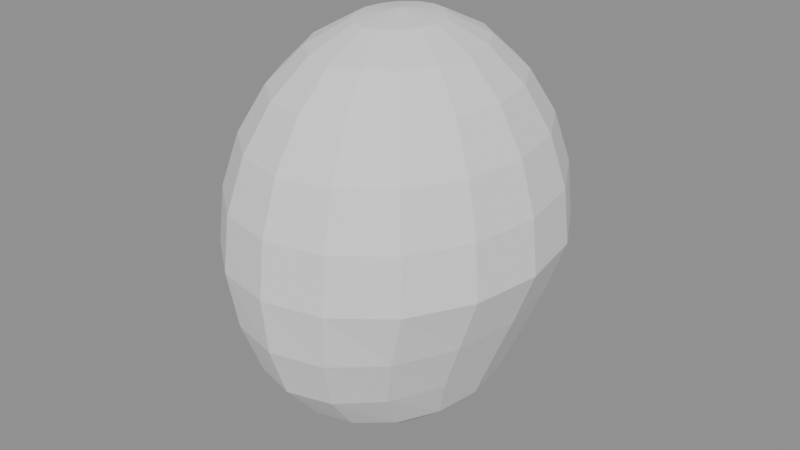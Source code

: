 # Source: deformed-head.blend  (saved by Blender 5.2.44; exported with 4.5.12 LTS)
import bpy
from mathutils import Matrix  # noqa: F401  (used for matrix-valued properties, if any)

bpy.ops.wm.read_factory_settings(use_empty=True)
scene = bpy.context.scene
scene.name = 'Scene'

# ---- node groups
ng_semanticheaddeformation = bpy.data.node_groups.new('SemanticHeadDeformation', 'GeometryNodeTree')
_s = ng_semanticheaddeformation.interface.new_socket(name='Geometry', in_out='OUTPUT', socket_type='NodeSocketGeometry')
_s = ng_semanticheaddeformation.interface.new_socket(name='Geometry', in_out='INPUT', socket_type='NodeSocketGeometry')
_N = ng_semanticheaddeformation.nodes; _L = ng_semanticheaddeformation.links
n0 = _N.new('NodeGroupInput'); n0.name = 'Group Input'; n0.location = (0, 0)
n1 = _N.new('NodeGroupOutput'); n1.name = 'Group Output'; n1.location = (0, 0)
n2 = _N.new('GeometryNodeInputPosition'); n2.name = 'Position'; n2.location = (0, 0)
n3 = _N.new('ShaderNodeSeparateXYZ'); n3.name = 'Separate XYZ'; n3.location = (0, 0)
n4 = _N.new('GeometryNodeInputNamedAttribute'); n4.name = 'Named Attribute'; n4.location = (0, 0)
n4.inputs[0].default_value = 'jaw'
n5 = _N.new('GeometryNodeInputNamedAttribute'); n5.name = 'Named Attribute.001'; n5.location = (0, 0)
n5.inputs[0].default_value = 'skull'
n6 = _N.new('ShaderNodeMath'); n6.name = 'Math'; n6.location = (0, 0)
n6.operation = 'SUBTRACT'
n7 = _N.new('ShaderNodeMath'); n7.name = 'Math.001'; n7.location = (0, 0)
n7.operation = 'MAXIMUM'
n7.inputs[1].default_value = 0.0
n8 = _N.new('ShaderNodeValue'); n8.name = 'Amount'; n8.location = (0, 0)
n8.label = 'Amount'
n8.outputs[0].default_value = 0.25
n9 = _N.new('ShaderNodeMath'); n9.name = 'Math.002'; n9.location = (0, 0)
n9.operation = 'MULTIPLY'
n10 = _N.new('ShaderNodeMath'); n10.name = 'Math.003'; n10.location = (0, 0)
n10.operation = 'MULTIPLY'
n11 = _N.new('ShaderNodeCombineXYZ'); n11.name = 'Combine XYZ'; n11.location = (0, 0)
n12 = _N.new('GeometryNodeSetPosition'); n12.name = 'Set Position'; n12.location = (0, 0)
_L.new(n0.outputs[0], n12.inputs[0])
_L.new(n2.outputs[0], n3.inputs[0])
_L.new(n4.outputs[0], n6.inputs[0])
_L.new(n5.outputs[0], n6.inputs[1])
_L.new(n6.outputs[0], n7.inputs[0])
_L.new(n7.outputs[0], n9.inputs[0])
_L.new(n8.outputs[0], n9.inputs[1])
_L.new(n3.outputs[0], n10.inputs[0])
_L.new(n9.outputs[0], n10.inputs[1])
_L.new(n10.outputs[0], n11.inputs[0])
_L.new(n11.outputs[0], n12.inputs[3])
_L.new(n12.outputs[0], n1.inputs[0])
n1.is_active_output = True

# ---- meshes
me_proceduralheadmesh = bpy.data.meshes.new('ProceduralHeadMesh')
me_proceduralheadmesh.from_pydata([(0.0, 0.0, 0.11), (0.02071, 0.0, 0.1063), (0.01913, 0.009409, 0.1063), (0.01464, 0.01739, 0.1063), (0.007924, 0.02272, 0.1063), (0.0, 0.02459, 0.1063), (-0.007924, 0.02272, 0.1063), (-0.01464, 0.01739, 0.1063), (-0.01913, 0.009409, 0.1063), (-0.02071, 0.0, 0.1063), (-0.01913, -0.009409, 0.1063), (-0.01464, -0.01739, 0.1063), (-0.007924, -0.02272, 0.1063), (0.0, -0.02459, 0.1063), (0.007924, -0.02272, 0.1063), (0.01464, -0.01739, 0.1063), (0.01913, -0.009409, 0.1063), (0.04, 0.0, 0.09526), (0.03696, 0.01818, 0.09526), (0.02828, 0.03359, 0.09526), (0.01531, 0.04388, 0.09526), (0.0, 0.0475, 0.09526), (-0.01531, 0.04388, 0.09526), (-0.02828, 0.03359, 0.09526), (-0.03696, 0.01818, 0.09526), (-0.04, 0.0, 0.09526), (-0.03696, -0.01818, 0.09526), (-0.02828, -0.03359, 0.09526), (-0.01531, -0.04388, 0.09526), (0.0, -0.0475, 0.09526), (0.01531, -0.04388, 0.09526), (0.02828, -0.03359, 0.09526), (0.03696, -0.01818, 0.09526), (0.05657, 0.0, 0.07778), (0.05226, 0.02571, 0.07778), (0.04, 0.0475, 0.07778), (0.02165, 0.06206, 0.07778), (0.0, 0.06718, 0.07778), (-0.02165, 0.06206, 0.07778), (-0.04, 0.0475, 0.07778), (-0.05226, 0.02571, 0.07778), (-0.05657, 0.0, 0.07778), (-0.05226, -0.02571, 0.07778), (-0.04, -0.0475, 0.07778), (-0.02165, -0.06206, 0.07778), (0.0, -0.06718, 0.07778), (0.02165, -0.06206, 0.07778), (0.04, -0.0475, 0.07778), (0.05226, -0.02571, 0.07778), (0.06928, 0.0, 0.055), (0.06401, 0.03148, 0.055), (0.04899, 0.05818, 0.055), (0.02651, 0.07601, 0.055), (0.0, 0.08227, 0.055), (-0.02651, 0.07601, 0.055), (-0.04899, 0.05818, 0.055), (-0.06401, 0.03148, 0.055), (-0.06928, 0.0, 0.055), (-0.06401, -0.03148, 0.055), (-0.04899, -0.05818, 0.055), (-0.02651, -0.07601, 0.055), (0.0, -0.08227, 0.055), (0.02651, -0.07601, 0.055), (0.04899, -0.05818, 0.055), (0.06401, -0.03148, 0.055), (0.07727, 0.0, 0.02847), (0.07139, 0.03512, 0.02847), (0.05464, 0.06489, 0.02847), (0.02957, 0.08478, 0.02847), (0.0, 0.09176, 0.02847), (-0.02957, 0.08478, 0.02847), (-0.05464, 0.06489, 0.02847), (-0.07139, 0.03512, 0.02847), (-0.07727, 0.0, 0.02847), (-0.07139, -0.03512, 0.02847), (-0.05464, -0.06489, 0.02847), (-0.02957, -0.08478, 0.02847), (0.0, -0.09176, 0.02847), (0.02957, -0.08478, 0.02847), (0.05464, -0.06489, 0.02847), (0.07139, -0.03512, 0.02847), (0.08, 0.0, 0.0), (0.07391, 0.03635, 0.0), (0.05657, 0.06718, 0.0), (0.03061, 0.08777, 0.0), (0.0, 0.095, 0.0), (-0.03061, 0.08777, 0.0), (-0.05657, 0.06718, 0.0), (-0.07391, 0.03635, 0.0), (-0.08, 0.0, 0.0), (-0.07391, -0.03635, 0.0), (-0.05657, -0.06718, 0.0), (-0.03061, -0.08777, 0.0), (0.0, -0.095, 0.0), (0.03061, -0.08777, 0.0), (0.05657, -0.06718, 0.0), (0.07391, -0.03635, 0.0), (0.06927, 0.0, -0.02847), (0.064, 0.03512, -0.02847), (0.04898, 0.06489, -0.02847), (0.02651, 0.08478, -0.02847), (0.0, 0.09176, -0.02847), (-0.02651, 0.08478, -0.02847), (-0.04898, 0.06489, -0.02847), (-0.064, 0.03512, -0.02847), (-0.06927, 0.0, -0.02847), (-0.064, -0.03512, -0.02847), (-0.04898, -0.06489, -0.02847), (-0.02651, -0.08478, -0.02847), (0.0, -0.09176, -0.02847), (0.02651, -0.08478, -0.02847), (0.04898, -0.06489, -0.02847), (0.064, -0.03512, -0.02847), (0.0582, 0.0, -0.055), (0.05377, 0.03148, -0.055), (0.04115, 0.05818, -0.055), (0.02227, 0.07601, -0.055), (0.0, 0.08227, -0.055), (-0.02227, 0.07601, -0.055), (-0.04115, 0.05818, -0.055), (-0.05377, 0.03148, -0.055), (-0.0582, 0.0, -0.055), (-0.05377, -0.03148, -0.055), (-0.04115, -0.05818, -0.055), (-0.02227, -0.07601, -0.055), (0.0, -0.08227, -0.055), (0.02227, -0.07601, -0.055), (0.04115, -0.05818, -0.055), (0.05377, -0.03148, -0.055), (0.04897, 0.0, -0.07778), (0.04524, 0.02411, -0.07778), (0.03462, 0.04455, -0.07778), (0.01874, 0.05821, -0.07778), (0.0, 0.06301, -0.07778), (-0.01874, 0.05821, -0.07778), (-0.03462, 0.04455, -0.07778), (-0.04524, 0.02411, -0.07778), (-0.04897, 0.0, -0.07778), (-0.04524, -0.02411, -0.07778), (-0.03462, -0.04455, -0.07778), (-0.01874, -0.05821, -0.07778), (0.0, -0.06301, -0.07778), (0.01874, -0.05821, -0.07778), (0.03462, -0.04455, -0.07778), (0.04524, -0.02411, -0.07778), (0.0302, 0.0, -0.09526), (0.0279, 0.01391, -0.09526), (0.02136, 0.02571, -0.09526), (0.01156, 0.03359, -0.09526), (0.0, 0.03636, -0.09526), (-0.01156, 0.03359, -0.09526), (-0.02136, 0.02571, -0.09526), (-0.0279, 0.01391, -0.09526), (-0.0302, 0.0, -0.09526), (-0.0279, -0.01391, -0.09526), (-0.02136, -0.02571, -0.09526), (-0.01156, -0.03359, -0.09526), (0.0, -0.03636, -0.09526), (0.01156, -0.03359, -0.09526), (0.02136, -0.02571, -0.09526), (0.0279, -0.01391, -0.09526), (0.0136, 0.0, -0.1063), (0.01257, 0.006182, -0.1063), (0.009619, 0.01142, -0.1063), (0.005206, 0.01492, -0.1063), (0.0, 0.01615, -0.1063), (-0.005206, 0.01492, -0.1063), (-0.009619, 0.01142, -0.1063), (-0.01257, 0.006182, -0.1063), (-0.0136, 0.0, -0.1063), (-0.01257, -0.006182, -0.1063), (-0.009619, -0.01142, -0.1063), (-0.005206, -0.01492, -0.1063), (0.0, -0.01615, -0.1063), (0.005206, -0.01492, -0.1063), (0.009619, -0.01142, -0.1063), (0.01257, -0.006182, -0.1063), (0.0, 0.0, -0.11)], [], [(0, 1, 2), (0, 2, 3), (0, 3, 4), (0, 4, 5), (0, 5, 6), (0, 6, 7), (0, 7, 8), (0, 8, 9), (0, 9, 10), (0, 10, 11), (0, 11, 12), (0, 12, 13), (0, 13, 14), (0, 14, 15), (0, 15, 16), (0, 16, 1), (1, 2, 18, 17), (2, 3, 19, 18), (3, 4, 20, 19), (4, 5, 21, 20), (5, 6, 22, 21), (6, 7, 23, 22), (7, 8, 24, 23), (8, 9, 25, 24), (9, 10, 26, 25), (10, 11, 27, 26), (11, 12, 28, 27), (12, 13, 29, 28), (13, 14, 30, 29), (14, 15, 31, 30), (15, 16, 32, 31), (16, 1, 17, 32), (17, 18, 34, 33), (18, 19, 35, 34), (19, 20, 36, 35), (20, 21, 37, 36), (21, 22, 38, 37), (22, 23, 39, 38), (23, 24, 40, 39), (24, 25, 41, 40), (25, 26, 42, 41), (26, 27, 43, 42), (27, 28, 44, 43), (28, 29, 45, 44), (29, 30, 46, 45), (30, 31, 47, 46), (31, 32, 48, 47), (32, 17, 33, 48), (33, 34, 50, 49), (34, 35, 51, 50), (35, 36, 52, 51), (36, 37, 53, 52), (37, 38, 54, 53), (38, 39, 55, 54), (39, 40, 56, 55), (40, 41, 57, 56), (41, 42, 58, 57), (42, 43, 59, 58), (43, 44, 60, 59), (44, 45, 61, 60), (45, 46, 62, 61), (46, 47, 63, 62), (47, 48, 64, 63), (48, 33, 49, 64), (49, 50, 66, 65), (50, 51, 67, 66), (51, 52, 68, 67), (52, 53, 69, 68), (53, 54, 70, 69), (54, 55, 71, 70), (55, 56, 72, 71), (56, 57, 73, 72), (57, 58, 74, 73), (58, 59, 75, 74), (59, 60, 76, 75), (60, 61, 77, 76), (61, 62, 78, 77), (62, 63, 79, 78), (63, 64, 80, 79), (64, 49, 65, 80), (65, 66, 82, 81), (66, 67, 83, 82), (67, 68, 84, 83), (68, 69, 85, 84), (69, 70, 86, 85), (70, 71, 87, 86), (71, 72, 88, 87), (72, 73, 89, 88), (73, 74, 90, 89), (74, 75, 91, 90), (75, 76, 92, 91), (76, 77, 93, 92), (77, 78, 94, 93), (78, 79, 95, 94), (79, 80, 96, 95), (80, 65, 81, 96), (81, 82, 98, 97), (82, 83, 99, 98), (83, 84, 100, 99), (84, 85, 101, 100), (85, 86, 102, 101), (86, 87, 103, 102), (87, 88, 104, 103), (88, 89, 105, 104), (89, 90, 106, 105), (90, 91, 107, 106), (91, 92, 108, 107), (92, 93, 109, 108), (93, 94, 110, 109), (94, 95, 111, 110), (95, 96, 112, 111), (96, 81, 97, 112), (97, 98, 114, 113), (98, 99, 115, 114), (99, 100, 116, 115), (100, 101, 117, 116), (101, 102, 118, 117), (102, 103, 119, 118), (103, 104, 120, 119), (104, 105, 121, 120), (105, 106, 122, 121), (106, 107, 123, 122), (107, 108, 124, 123), (108, 109, 125, 124), (109, 110, 126, 125), (110, 111, 127, 126), (111, 112, 128, 127), (112, 97, 113, 128), (113, 114, 130, 129), (114, 115, 131, 130), (115, 116, 132, 131), (116, 117, 133, 132), (117, 118, 134, 133), (118, 119, 135, 134), (119, 120, 136, 135), (120, 121, 137, 136), (121, 122, 138, 137), (122, 123, 139, 138), (123, 124, 140, 139), (124, 125, 141, 140), (125, 126, 142, 141), (126, 127, 143, 142), (127, 128, 144, 143), (128, 113, 129, 144), (129, 130, 146, 145), (130, 131, 147, 146), (131, 132, 148, 147), (132, 133, 149, 148), (133, 134, 150, 149), (134, 135, 151, 150), (135, 136, 152, 151), (136, 137, 153, 152), (137, 138, 154, 153), (138, 139, 155, 154), (139, 140, 156, 155), (140, 141, 157, 156), (141, 142, 158, 157), (142, 143, 159, 158), (143, 144, 160, 159), (144, 129, 145, 160), (145, 146, 162, 161), (146, 147, 163, 162), (147, 148, 164, 163), (148, 149, 165, 164), (149, 150, 166, 165), (150, 151, 167, 166), (151, 152, 168, 167), (152, 153, 169, 168), (153, 154, 170, 169), (154, 155, 171, 170), (155, 156, 172, 171), (156, 157, 173, 172), (157, 158, 174, 173), (158, 159, 175, 174), (159, 160, 176, 175), (160, 145, 161, 176), (177, 162, 161), (177, 163, 162), (177, 164, 163), (177, 165, 164), (177, 166, 165), (177, 167, 166), (177, 168, 167), (177, 169, 168), (177, 170, 169), (177, 171, 170), (177, 172, 171), (177, 173, 172), (177, 174, 173), (177, 175, 174), (177, 176, 175), (177, 161, 176)])
me_proceduralheadmesh.update()

# ---- objects
ob_proceduralhead = bpy.data.objects.new('ProceduralHead', me_proceduralheadmesh)

# ---- transforms, parenting, visibility, modifiers, constraints
ob_proceduralhead.location = (0.0, 0.0, 0.0)
_vg = ob_proceduralhead.vertex_groups.new(name='skull')
_vg = ob_proceduralhead.vertex_groups.new(name='face')
_vg = ob_proceduralhead.vertex_groups.new(name='jaw')
_vg = ob_proceduralhead.vertex_groups.new(name='chin')
_m = ob_proceduralhead.modifiers.new('SemanticHeadDeformation', 'NODES')
_m.node_group = ng_semanticheaddeformation

# ---- collection membership
scene.collection.objects.link(ob_proceduralhead)

# ---- scene / render settings (as saved in the file)
scene.frame_start = 1; scene.frame_end = 250; scene.frame_set(1)
scene.render.engine = 'BLENDER_EEVEE_NEXT'
scene.render.bake_bias = 0.0
scene.render.bake_samples = 0
scene.render.compositor_device = 'GPU'
scene.eevee.use_volume_custom_range = False
scene.eevee.fast_gi_thickness_near = 0.1
scene.eevee.fast_gi_thickness_far = 0.0
scene.eevee.ray_tracing_options.screen_trace_thickness = 0.1
bpy.context.view_layer.update()

# ---- added for rendering (the .blend has no active camera and no usable light): camera, sun + grey world if the file has none
cam_auto = bpy.data.cameras.new('AutoCamera')
cam_auto.lens = 50.0
cam_auto.sensor_width = 36.0
cam_auto.clip_end = 1000.0
ob_auto_camera = bpy.data.objects.new('AutoCamera', cam_auto)
scene.collection.objects.link(ob_auto_camera)
ob_auto_camera.location = (0.312743, -0.375291, 0.250194)
ob_auto_camera.rotation_euler = (1.09748, -7.21219e-08, 0.694738)
scene.camera = ob_auto_camera
light_auto_sun = bpy.data.lights.new('AutoSun', 'SUN')
light_auto_sun.energy = 3.0
light_auto_sun.angle = 0.0523599
ob_auto_sun = bpy.data.objects.new('AutoSun', light_auto_sun)
scene.collection.objects.link(ob_auto_sun)
ob_auto_sun.rotation_euler = (0.872665, 0.174533, 0.523599)
if scene.world is None:
    world_auto = bpy.data.worlds.new('AutoWorld')
    world_auto.color = (0.3, 0.3, 0.3)
    scene.world = world_auto
bpy.context.view_layer.update()
